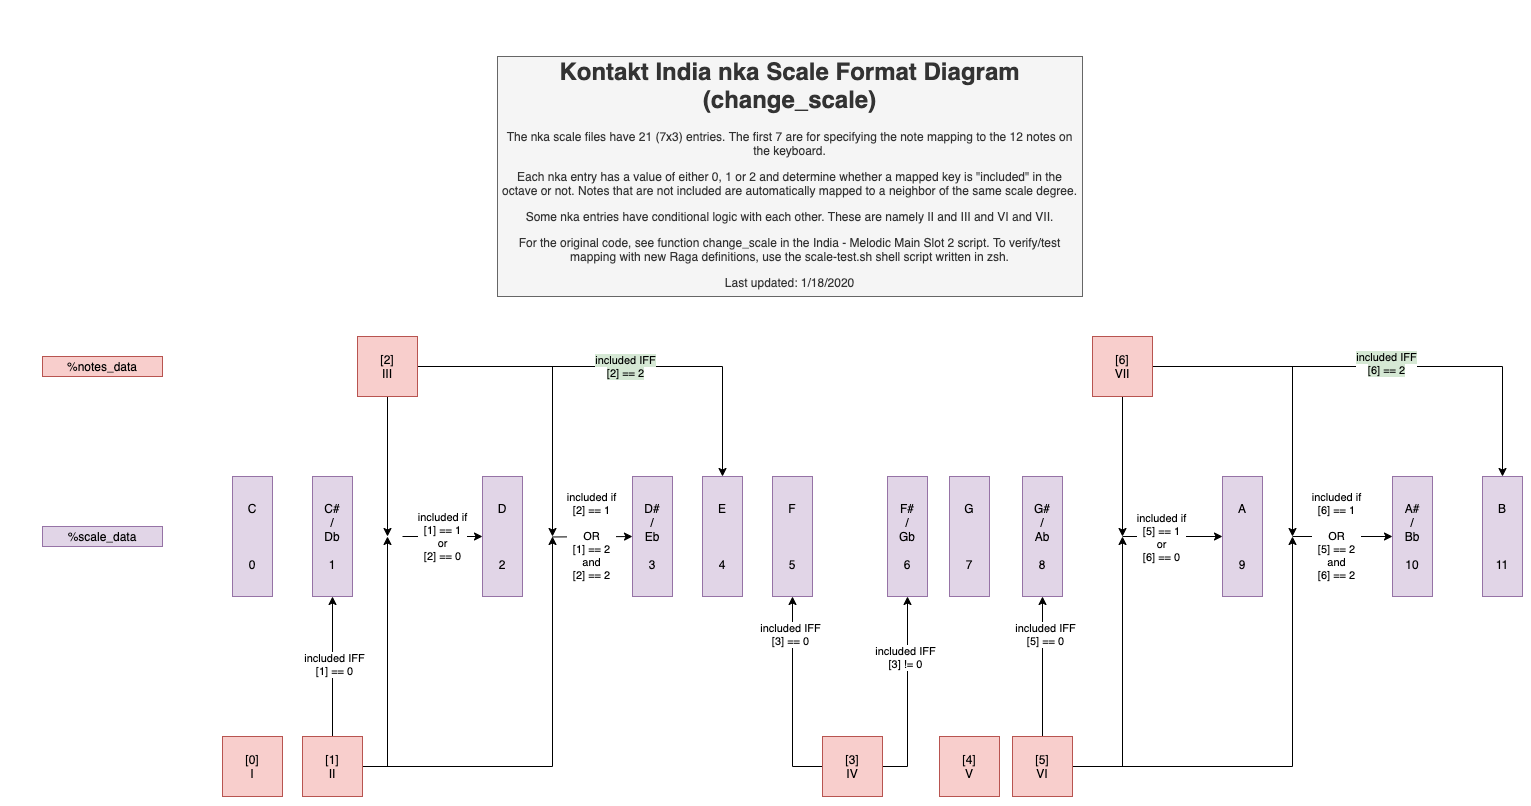

The diagram above was exported from draw.io. Its source (the exported page's mxGraphModel, read from the mxfile embedded in the PNG):
<mxGraphModel dx="2427" dy="2125" grid="1" gridSize="10" guides="1" tooltips="1" connect="1" arrows="1" fold="1" page="1" pageScale="1" pageWidth="850" pageHeight="1100" math="0" shadow="0">
  <root>
    <mxCell id="0" />
    <mxCell id="1" parent="0" />
    <mxCell id="JxakJ8BaF1uNRBy-0vIx-1" value="C&lt;br&gt;&lt;br&gt;&lt;br&gt;&lt;br&gt;0" style="rounded=0;whiteSpace=wrap;html=1;fillColor=#e1d5e7;strokeColor=#9673a6;" parent="1" vertex="1">
      <mxGeometry x="-250" y="150" width="40" height="120" as="geometry" />
    </mxCell>
    <mxCell id="JxakJ8BaF1uNRBy-0vIx-3" value="C#&lt;br&gt;/&lt;br&gt;Db&lt;br&gt;&lt;br&gt;1" style="rounded=0;whiteSpace=wrap;html=1;fillColor=#e1d5e7;strokeColor=#9673a6;" parent="1" vertex="1">
      <mxGeometry x="-170" y="150" width="40" height="120" as="geometry" />
    </mxCell>
    <mxCell id="JxakJ8BaF1uNRBy-0vIx-4" value="D&lt;br&gt;&lt;br&gt;&lt;br&gt;&lt;br&gt;2" style="rounded=0;whiteSpace=wrap;html=1;fillColor=#e1d5e7;strokeColor=#9673a6;" parent="1" vertex="1">
      <mxGeometry y="150" width="40" height="120" as="geometry" />
    </mxCell>
    <mxCell id="JxakJ8BaF1uNRBy-0vIx-110" style="edgeStyle=orthogonalEdgeStyle;rounded=0;jumpStyle=gap;orthogonalLoop=1;jettySize=auto;html=1;exitX=0;exitY=0.5;exitDx=0;exitDy=0;entryX=0;entryY=0.5;entryDx=0;entryDy=0;" parent="1" target="JxakJ8BaF1uNRBy-0vIx-5" edge="1">
      <mxGeometry relative="1" as="geometry">
        <mxPoint x="70" y="210.47058823529414" as="sourcePoint" />
      </mxGeometry>
    </mxCell>
    <mxCell id="JxakJ8BaF1uNRBy-0vIx-111" value="included if&lt;br&gt;[2] == 1&lt;br&gt;&lt;br&gt;OR&lt;br&gt;[1] == 2&lt;br&gt;and&lt;br&gt;[2] == 2" style="edgeLabel;html=1;align=center;verticalAlign=middle;resizable=0;points=[];" parent="JxakJ8BaF1uNRBy-0vIx-110" vertex="1" connectable="0">
      <mxGeometry x="-0.0668" y="1" relative="1" as="geometry">
        <mxPoint as="offset" />
      </mxGeometry>
    </mxCell>
    <mxCell id="JxakJ8BaF1uNRBy-0vIx-5" value="D#&lt;br&gt;/&lt;br&gt;Eb&lt;br&gt;&lt;br&gt;3" style="rounded=0;whiteSpace=wrap;html=1;fillColor=#e1d5e7;strokeColor=#9673a6;" parent="1" vertex="1">
      <mxGeometry x="150" y="150" width="40" height="120" as="geometry" />
    </mxCell>
    <mxCell id="JxakJ8BaF1uNRBy-0vIx-6" value="E&lt;br&gt;&lt;br&gt;&lt;br&gt;&lt;br&gt;4" style="rounded=0;whiteSpace=wrap;html=1;fillColor=#e1d5e7;strokeColor=#9673a6;" parent="1" vertex="1">
      <mxGeometry x="220" y="150" width="40" height="120" as="geometry" />
    </mxCell>
    <mxCell id="JxakJ8BaF1uNRBy-0vIx-7" value="F&lt;br&gt;&lt;br&gt;&lt;br&gt;&lt;br&gt;5" style="rounded=0;whiteSpace=wrap;html=1;fillColor=#e1d5e7;strokeColor=#9673a6;" parent="1" vertex="1">
      <mxGeometry x="290" y="150" width="40" height="120" as="geometry" />
    </mxCell>
    <mxCell id="JxakJ8BaF1uNRBy-0vIx-8" value="F#&lt;br&gt;/&lt;br&gt;Gb&lt;br&gt;&lt;br&gt;6" style="rounded=0;whiteSpace=wrap;html=1;fillColor=#e1d5e7;strokeColor=#9673a6;" parent="1" vertex="1">
      <mxGeometry x="405" y="150" width="40" height="120" as="geometry" />
    </mxCell>
    <mxCell id="JxakJ8BaF1uNRBy-0vIx-9" value="G&lt;br&gt;&lt;br&gt;&lt;br&gt;&lt;br&gt;7" style="rounded=0;whiteSpace=wrap;html=1;fillColor=#e1d5e7;strokeColor=#9673a6;" parent="1" vertex="1">
      <mxGeometry x="467" y="150" width="40" height="120" as="geometry" />
    </mxCell>
    <mxCell id="JxakJ8BaF1uNRBy-0vIx-10" value="G#&lt;br&gt;/&lt;br&gt;Ab&lt;br&gt;&lt;br&gt;8" style="rounded=0;whiteSpace=wrap;html=1;fillColor=#e1d5e7;strokeColor=#9673a6;" parent="1" vertex="1">
      <mxGeometry x="540" y="150" width="40" height="120" as="geometry" />
    </mxCell>
    <mxCell id="JxakJ8BaF1uNRBy-0vIx-125" style="edgeStyle=orthogonalEdgeStyle;rounded=0;jumpStyle=gap;orthogonalLoop=1;jettySize=auto;html=1;" parent="1" target="JxakJ8BaF1uNRBy-0vIx-11" edge="1">
      <mxGeometry relative="1" as="geometry">
        <mxPoint x="640" y="210" as="sourcePoint" />
      </mxGeometry>
    </mxCell>
    <mxCell id="JxakJ8BaF1uNRBy-0vIx-126" value="included if&lt;br&gt;[5] == 1&lt;br&gt;or&lt;br&gt;[6] == 0" style="edgeLabel;html=1;align=center;verticalAlign=middle;resizable=0;points=[];" parent="JxakJ8BaF1uNRBy-0vIx-125" vertex="1" connectable="0">
      <mxGeometry x="-0.22" relative="1" as="geometry">
        <mxPoint as="offset" />
      </mxGeometry>
    </mxCell>
    <mxCell id="JxakJ8BaF1uNRBy-0vIx-11" value="A&lt;br&gt;&lt;br&gt;&lt;br&gt;&lt;br&gt;9" style="rounded=0;whiteSpace=wrap;html=1;fillColor=#e1d5e7;strokeColor=#9673a6;" parent="1" vertex="1">
      <mxGeometry x="740" y="150" width="40" height="120" as="geometry" />
    </mxCell>
    <mxCell id="JxakJ8BaF1uNRBy-0vIx-129" style="edgeStyle=orthogonalEdgeStyle;rounded=0;jumpStyle=gap;orthogonalLoop=1;jettySize=auto;html=1;" parent="1" target="JxakJ8BaF1uNRBy-0vIx-12" edge="1">
      <mxGeometry relative="1" as="geometry">
        <mxPoint x="810" y="210" as="sourcePoint" />
      </mxGeometry>
    </mxCell>
    <mxCell id="JxakJ8BaF1uNRBy-0vIx-130" value="included if&lt;br&gt;[6] == 1&lt;br&gt;&lt;br&gt;OR&lt;br&gt;[5] == 2&lt;br&gt;and&lt;br&gt;[6] == 2" style="edgeLabel;html=1;align=center;verticalAlign=middle;resizable=0;points=[];" parent="JxakJ8BaF1uNRBy-0vIx-129" vertex="1" connectable="0">
      <mxGeometry x="-0.1343" y="1" relative="1" as="geometry">
        <mxPoint as="offset" />
      </mxGeometry>
    </mxCell>
    <mxCell id="JxakJ8BaF1uNRBy-0vIx-12" value="A#&lt;br&gt;/&lt;br&gt;Bb&lt;br&gt;&lt;br&gt;10" style="rounded=0;whiteSpace=wrap;html=1;fillColor=#e1d5e7;strokeColor=#9673a6;" parent="1" vertex="1">
      <mxGeometry x="910" y="150" width="40" height="120" as="geometry" />
    </mxCell>
    <mxCell id="JxakJ8BaF1uNRBy-0vIx-13" value="B&lt;br&gt;&lt;br&gt;&lt;br&gt;&lt;br&gt;11" style="rounded=0;whiteSpace=wrap;html=1;fillColor=#e1d5e7;strokeColor=#9673a6;" parent="1" vertex="1">
      <mxGeometry x="1000" y="150" width="40" height="120" as="geometry" />
    </mxCell>
    <mxCell id="JxakJ8BaF1uNRBy-0vIx-14" value="[0]&lt;br&gt;I" style="whiteSpace=wrap;html=1;aspect=fixed;fillColor=#f8cecc;strokeColor=#b85450;" parent="1" vertex="1">
      <mxGeometry x="-260" y="410" width="60" height="60" as="geometry" />
    </mxCell>
    <mxCell id="JxakJ8BaF1uNRBy-0vIx-59" style="edgeStyle=orthogonalEdgeStyle;jumpStyle=arc;orthogonalLoop=1;jettySize=auto;html=1;exitX=0.5;exitY=0;exitDx=0;exitDy=0;rounded=0;" parent="1" source="JxakJ8BaF1uNRBy-0vIx-15" target="JxakJ8BaF1uNRBy-0vIx-3" edge="1">
      <mxGeometry relative="1" as="geometry" />
    </mxCell>
    <mxCell id="JxakJ8BaF1uNRBy-0vIx-77" value="included IFF&lt;br&gt;[1] == 0" style="edgeLabel;html=1;align=center;verticalAlign=middle;resizable=0;points=[];" parent="JxakJ8BaF1uNRBy-0vIx-59" vertex="1" connectable="0">
      <mxGeometry x="0.0532" y="-1" relative="1" as="geometry">
        <mxPoint as="offset" />
      </mxGeometry>
    </mxCell>
    <mxCell id="JxakJ8BaF1uNRBy-0vIx-61" style="edgeStyle=orthogonalEdgeStyle;jumpStyle=arc;orthogonalLoop=1;jettySize=auto;html=1;exitX=1;exitY=0.5;exitDx=0;exitDy=0;rounded=0;" parent="1" source="JxakJ8BaF1uNRBy-0vIx-15" edge="1">
      <mxGeometry relative="1" as="geometry">
        <mxPoint x="70" y="210" as="targetPoint" />
      </mxGeometry>
    </mxCell>
    <mxCell id="JxakJ8BaF1uNRBy-0vIx-98" style="edgeStyle=orthogonalEdgeStyle;rounded=0;jumpStyle=gap;orthogonalLoop=1;jettySize=auto;html=1;entryX=0;entryY=0.5;entryDx=0;entryDy=0;" parent="1" source="JxakJ8BaF1uNRBy-0vIx-15" edge="1">
      <mxGeometry relative="1" as="geometry">
        <mxPoint x="-95" y="210" as="targetPoint" />
      </mxGeometry>
    </mxCell>
    <mxCell id="JxakJ8BaF1uNRBy-0vIx-15" value="[1]&lt;br&gt;II" style="whiteSpace=wrap;html=1;aspect=fixed;fillColor=#f8cecc;strokeColor=#b85450;" parent="1" vertex="1">
      <mxGeometry x="-180" y="410" width="60" height="60" as="geometry" />
    </mxCell>
    <mxCell id="JxakJ8BaF1uNRBy-0vIx-94" style="edgeStyle=orthogonalEdgeStyle;rounded=0;jumpStyle=gap;orthogonalLoop=1;jettySize=auto;html=1;" parent="1" source="JxakJ8BaF1uNRBy-0vIx-16" edge="1">
      <mxGeometry relative="1" as="geometry">
        <mxPoint x="70" y="210" as="targetPoint" />
      </mxGeometry>
    </mxCell>
    <mxCell id="JxakJ8BaF1uNRBy-0vIx-99" style="edgeStyle=orthogonalEdgeStyle;rounded=0;jumpStyle=gap;orthogonalLoop=1;jettySize=auto;html=1;entryX=0;entryY=0.5;entryDx=0;entryDy=0;exitX=0.5;exitY=1;exitDx=0;exitDy=0;" parent="1" source="JxakJ8BaF1uNRBy-0vIx-16" edge="1">
      <mxGeometry relative="1" as="geometry">
        <mxPoint x="-95" y="210" as="targetPoint" />
      </mxGeometry>
    </mxCell>
    <mxCell id="JxakJ8BaF1uNRBy-0vIx-115" value="&lt;span style=&quot;background-color: rgb(213 , 232 , 212)&quot;&gt;included IFF&lt;br&gt;[2] == 2&lt;/span&gt;" style="edgeStyle=orthogonalEdgeStyle;rounded=0;jumpStyle=gap;orthogonalLoop=1;jettySize=auto;html=1;entryX=0.5;entryY=0;entryDx=0;entryDy=0;" parent="1" source="JxakJ8BaF1uNRBy-0vIx-16" target="JxakJ8BaF1uNRBy-0vIx-6" edge="1">
      <mxGeometry relative="1" as="geometry" />
    </mxCell>
    <mxCell id="JxakJ8BaF1uNRBy-0vIx-16" value="[2]&lt;br&gt;III" style="whiteSpace=wrap;html=1;aspect=fixed;fillColor=#f8cecc;strokeColor=#b85450;" parent="1" vertex="1">
      <mxGeometry x="-125" y="10" width="60" height="60" as="geometry" />
    </mxCell>
    <mxCell id="JxakJ8BaF1uNRBy-0vIx-66" style="edgeStyle=orthogonalEdgeStyle;jumpStyle=gap;orthogonalLoop=1;jettySize=auto;html=1;rounded=0;exitX=0;exitY=0.5;exitDx=0;exitDy=0;" parent="1" source="JxakJ8BaF1uNRBy-0vIx-17" target="JxakJ8BaF1uNRBy-0vIx-7" edge="1">
      <mxGeometry relative="1" as="geometry" />
    </mxCell>
    <mxCell id="JxakJ8BaF1uNRBy-0vIx-116" value="included IFF&lt;br&gt;[3] == 0" style="edgeLabel;html=1;align=center;verticalAlign=middle;resizable=0;points=[];" parent="JxakJ8BaF1uNRBy-0vIx-66" vertex="1" connectable="0">
      <mxGeometry x="0.6252" y="3" relative="1" as="geometry">
        <mxPoint as="offset" />
      </mxGeometry>
    </mxCell>
    <mxCell id="JxakJ8BaF1uNRBy-0vIx-67" style="edgeStyle=orthogonalEdgeStyle;jumpStyle=gap;orthogonalLoop=1;jettySize=auto;html=1;rounded=0;" parent="1" source="JxakJ8BaF1uNRBy-0vIx-17" target="JxakJ8BaF1uNRBy-0vIx-8" edge="1">
      <mxGeometry relative="1" as="geometry" />
    </mxCell>
    <mxCell id="JxakJ8BaF1uNRBy-0vIx-117" value="included IFF&lt;br&gt;[3] != 0" style="edgeLabel;html=1;align=center;verticalAlign=middle;resizable=0;points=[];" parent="JxakJ8BaF1uNRBy-0vIx-67" vertex="1" connectable="0">
      <mxGeometry x="0.3919" y="3" relative="1" as="geometry">
        <mxPoint as="offset" />
      </mxGeometry>
    </mxCell>
    <mxCell id="JxakJ8BaF1uNRBy-0vIx-17" value="[3]&lt;br&gt;IV" style="whiteSpace=wrap;html=1;aspect=fixed;fillColor=#f8cecc;strokeColor=#b85450;" parent="1" vertex="1">
      <mxGeometry x="340" y="410" width="60" height="60" as="geometry" />
    </mxCell>
    <mxCell id="JxakJ8BaF1uNRBy-0vIx-18" value="[4]&lt;br&gt;V" style="whiteSpace=wrap;html=1;aspect=fixed;fillColor=#f8cecc;strokeColor=#b85450;" parent="1" vertex="1">
      <mxGeometry x="457" y="410" width="60" height="60" as="geometry" />
    </mxCell>
    <mxCell id="JxakJ8BaF1uNRBy-0vIx-70" style="edgeStyle=orthogonalEdgeStyle;jumpStyle=gap;orthogonalLoop=1;jettySize=auto;html=1;rounded=0;" parent="1" source="JxakJ8BaF1uNRBy-0vIx-19" target="JxakJ8BaF1uNRBy-0vIx-10" edge="1">
      <mxGeometry relative="1" as="geometry" />
    </mxCell>
    <mxCell id="JxakJ8BaF1uNRBy-0vIx-119" value="included IFF&lt;br&gt;[5] == 0" style="edgeLabel;html=1;align=center;verticalAlign=middle;resizable=0;points=[];" parent="JxakJ8BaF1uNRBy-0vIx-70" vertex="1" connectable="0">
      <mxGeometry x="0.4848" y="-2" relative="1" as="geometry">
        <mxPoint as="offset" />
      </mxGeometry>
    </mxCell>
    <mxCell id="JxakJ8BaF1uNRBy-0vIx-121" style="edgeStyle=orthogonalEdgeStyle;rounded=0;jumpStyle=gap;orthogonalLoop=1;jettySize=auto;html=1;" parent="1" source="JxakJ8BaF1uNRBy-0vIx-19" edge="1">
      <mxGeometry relative="1" as="geometry">
        <mxPoint x="640" y="210" as="targetPoint" />
      </mxGeometry>
    </mxCell>
    <mxCell id="JxakJ8BaF1uNRBy-0vIx-127" style="edgeStyle=orthogonalEdgeStyle;rounded=0;jumpStyle=gap;orthogonalLoop=1;jettySize=auto;html=1;" parent="1" source="JxakJ8BaF1uNRBy-0vIx-19" edge="1">
      <mxGeometry relative="1" as="geometry">
        <mxPoint x="810" y="210" as="targetPoint" />
      </mxGeometry>
    </mxCell>
    <mxCell id="JxakJ8BaF1uNRBy-0vIx-19" value="[5]&lt;br&gt;VI" style="whiteSpace=wrap;html=1;aspect=fixed;fillColor=#f8cecc;strokeColor=#b85450;" parent="1" vertex="1">
      <mxGeometry x="530" y="410" width="60" height="60" as="geometry" />
    </mxCell>
    <mxCell id="JxakJ8BaF1uNRBy-0vIx-124" style="edgeStyle=orthogonalEdgeStyle;rounded=0;jumpStyle=gap;orthogonalLoop=1;jettySize=auto;html=1;" parent="1" source="JxakJ8BaF1uNRBy-0vIx-21" edge="1">
      <mxGeometry relative="1" as="geometry">
        <mxPoint x="640" y="210" as="targetPoint" />
      </mxGeometry>
    </mxCell>
    <mxCell id="JxakJ8BaF1uNRBy-0vIx-128" style="edgeStyle=orthogonalEdgeStyle;rounded=0;jumpStyle=gap;orthogonalLoop=1;jettySize=auto;html=1;" parent="1" source="JxakJ8BaF1uNRBy-0vIx-21" edge="1">
      <mxGeometry relative="1" as="geometry">
        <mxPoint x="810" y="210" as="targetPoint" />
      </mxGeometry>
    </mxCell>
    <mxCell id="JxakJ8BaF1uNRBy-0vIx-131" style="edgeStyle=orthogonalEdgeStyle;rounded=0;jumpStyle=gap;orthogonalLoop=1;jettySize=auto;html=1;entryX=0.5;entryY=0;entryDx=0;entryDy=0;" parent="1" source="JxakJ8BaF1uNRBy-0vIx-21" target="JxakJ8BaF1uNRBy-0vIx-13" edge="1">
      <mxGeometry relative="1" as="geometry" />
    </mxCell>
    <mxCell id="JxakJ8BaF1uNRBy-0vIx-132" value="&lt;span style=&quot;background-color: rgb(213 , 232 , 212)&quot;&gt;included IFF&lt;br&gt;[6] == 2&lt;/span&gt;" style="edgeLabel;html=1;align=center;verticalAlign=middle;resizable=0;points=[];" parent="JxakJ8BaF1uNRBy-0vIx-131" vertex="1" connectable="0">
      <mxGeometry x="0.0181" y="4" relative="1" as="geometry">
        <mxPoint as="offset" />
      </mxGeometry>
    </mxCell>
    <mxCell id="JxakJ8BaF1uNRBy-0vIx-21" value="[6]&lt;br&gt;VII" style="whiteSpace=wrap;html=1;aspect=fixed;fillColor=#f8cecc;strokeColor=#b85450;" parent="1" vertex="1">
      <mxGeometry x="610" y="10" width="60" height="60" as="geometry" />
    </mxCell>
    <mxCell id="JxakJ8BaF1uNRBy-0vIx-31" value="%scale_data" style="text;html=1;strokeColor=#9673a6;fillColor=#e1d5e7;align=center;verticalAlign=middle;whiteSpace=wrap;rounded=0;" parent="1" vertex="1">
      <mxGeometry x="-440" y="200" width="120" height="20" as="geometry" />
    </mxCell>
    <mxCell id="JxakJ8BaF1uNRBy-0vIx-109" value="included if&lt;br&gt;[1] == 1&lt;br&gt;or&lt;br&gt;[2] == 0" style="edgeStyle=orthogonalEdgeStyle;rounded=0;jumpStyle=gap;orthogonalLoop=1;jettySize=auto;html=1;" parent="1" target="JxakJ8BaF1uNRBy-0vIx-4" edge="1">
      <mxGeometry relative="1" as="geometry">
        <mxPoint x="-80" y="210" as="sourcePoint" />
      </mxGeometry>
    </mxCell>
    <mxCell id="JxakJ8BaF1uNRBy-0vIx-133" value="&lt;h1&gt;Kontakt India nka Scale Format Diagram (change_scale)&lt;/h1&gt;&lt;p&gt;The nka scale files have 21 (7x3) entries. The first 7 are for specifying the note mapping to the 12 notes on the keyboard.&lt;/p&gt;&lt;p&gt;Each nka entry has a value of either 0, 1 or 2 and determine whether a mapped key is &quot;included&quot; in the octave or not. Notes that are not included are automatically mapped to a neighbor of the same scale degree.&lt;/p&gt;&lt;p&gt;Some nka entries have conditional logic with each other. These are namely II and III and VI and VII.&lt;/p&gt;&lt;p&gt;For the original code, see function&amp;nbsp;change_scale in the&amp;nbsp;India - Melodic Main Slot 2 script. To verify/test mapping with new Raga definitions, use the scale-test.sh shell script written in zsh.&lt;/p&gt;&lt;p&gt;Last updated: 1/18/2020&lt;/p&gt;" style="text;html=1;strokeColor=#666666;fillColor=#f5f5f5;spacing=5;spacingTop=-20;whiteSpace=wrap;overflow=hidden;rounded=0;fontColor=#333333;strokeWidth=1;perimeterSpacing=0;align=center;verticalAlign=middle;" parent="1" vertex="1">
      <mxGeometry x="15" y="-270" width="585" height="240" as="geometry" />
    </mxCell>
    <mxCell id="JxakJ8BaF1uNRBy-0vIx-135" value="%notes_data" style="text;html=1;strokeColor=#b85450;fillColor=#f8cecc;align=center;verticalAlign=middle;whiteSpace=wrap;rounded=0;" parent="1" vertex="1">
      <mxGeometry x="-440" y="30" width="120" height="20" as="geometry" />
    </mxCell>
  </root>
</mxGraphModel>